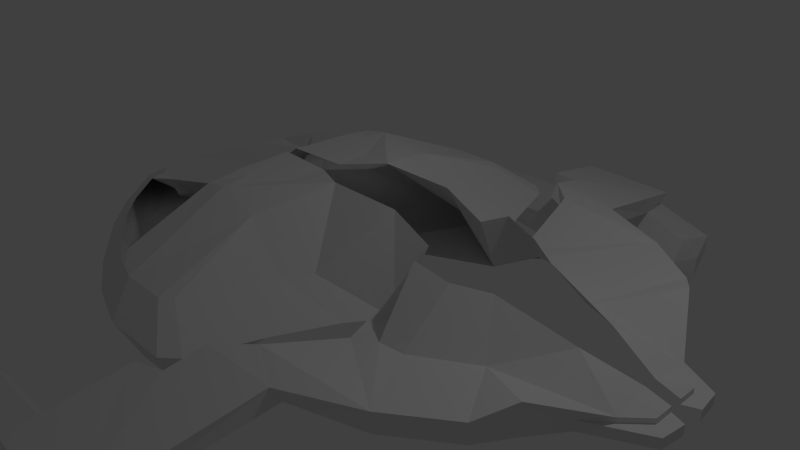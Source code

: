 # Source: jemhadar_jaeger_work1.blend  (saved by Blender 2.72.0; exported with 4.5.12 LTS)
import bpy
from mathutils import Matrix  # noqa: F401  (used for matrix-valued properties, if any)

bpy.ops.wm.read_factory_settings(use_empty=True)
scene = bpy.context.scene
scene.name = 'Scene'

# ---- collections
col_collection_1 = bpy.data.collections.new('Collection 1'); scene.collection.children.link(col_collection_1)

# ---- materials (node trees are filled in below, after node groups)
mat_material = bpy.data.materials.new('Material')
mat_material.alpha_threshold = 0.0
mat_material.use_transparent_shadow = False
mat_material.roughness = 0.5
mat_material.line_color = (0.0, 0.0, 0.0, 1.0)

# ---- material node trees

# ---- world
world_world = bpy.data.worlds.new('World'); scene.world = world_world
world_world.color = (0.05088, 0.05088, 0.05088)
world_world.use_sun_shadow = False
world_world.sun_shadow_jitter_overblur = 0.0
world_world.cycles.sampling_method = 'MANUAL'
world_world.cycles.sample_map_resolution = 256

# ---- cameras
cam_camera = bpy.data.cameras.new('Camera')
cam_camera.clip_end = 100.0
cam_camera.lens = 35.0
cam_camera.sensor_width = 32.0
cam_camera.sensor_height = 18.0
cam_camera.ortho_scale = 7.314
cam_camera.dof.focus_distance = 0.0
cam_camera.dof.aperture_fstop = 128.0

# ---- lights
light_lamp = bpy.data.lights.new('Lamp', 'POINT')
light_lamp.transmission_factor = 0.0
light_lamp.cutoff_distance = 30.0
light_lamp.energy = 100.0
light_lamp.shadow_buffer_clip_start = 1.001
light_lamp.shadow_soft_size = 0.1
light_lamp.shadow_maximum_resolution = 0.006
light_lamp.use_absolute_resolution = True
light_lamp.cycles.use_multiple_importance_sampling = False

# ---- meshes
me_cube = bpy.data.meshes.new('Cube')
me_cube.from_pydata([(0.1119, 3.175, 0.0), (-0.8626, 3.185, 0.0), (-1.574, 2.961, 0.0), (-2.266, 2.6, 0.0), (-3.192, 1.977, 0.0), (-3.737, 1.499, 0.0), (-4.39, 0.7781, 0.0), (-4.673, 0.3201, -0.07389), (0.3166, 2.99, 0.0), (0.6187, 2.113, 0.0), (0.9695, 1.334, 0.0), (1.125, 1.109, 0.0), (-3.545, 0.6905, 0.0), (-3.242, 0.8084, 0.0), (-2.825, 0.7747, -0.06741), (-3.073, 0.5221, -0.06741), (-3.09, 0.118, -0.06741), (1.301, 0.8522, 0.0), (0.8768, 0.4273, 1.075), (-0.4421, 2.794, 0.3392), (-1.103, 2.8, 0.3392), (-1.586, 2.648, 0.3392), (-2.055, 2.403, 0.3392), (-2.683, 1.98, 0.3392), (-3.053, 1.656, 0.3392), (-3.496, 1.167, 0.3392), (-3.688, 0.8565, 0.2891), (-0.3032, 2.668, 0.3392), (-0.09828, 2.073, 0.3392), (0.1397, 1.544, 0.3392), (0.2455, 1.392, 0.3392), (-2.923, 1.108, 0.3392), (-2.717, 1.188, 0.3392), (-2.616, 0.9901, 0.3392), (-2.603, 0.874, 0.3392), (-2.614, 0.7194, 0.3392), (0.3645, 1.217, 0.3392), (1.426, 0.4273, 0.8134), (-2.806, 1.257, 0.5713), (-1.593, 1.354, 0.9138), (-1.629, 2.507, 0.4138), (-1.241, 1.354, 0.9776), (-0.5522, 1.428, 0.8351), (-1.344, 2.724, 0.3392), (-1.319, 1.855, 0.7343), (-1.328, 0.9449, 0.9776), (-1.562, 0.9156, 0.9776), (-1.289, 0.6526, 0.9776), (-0.8024, 0.6234, 0.9776), (-0.7829, 0.1266, 0.9776), (-1.588, 0.7013, 0.9776), (-1.602, 0.4091, 0.9776), (-1.641, 0.07794, 0.9776), (-0.1801, 0.4273, 1.08), (-0.09841, 2.901, -0.5629), (-0.782, 2.911, -0.5636), (-1.493, 2.687, -0.4782), (-2.185, 2.326, -0.2801), (-3.111, 1.703, -0.05679), (-0.442, 0.118, -0.04057), (-3.111, 1.405, -0.02158), (-2.597, 1.157, -0.08484), (1.254, 1.46, 0.0), (1.554, 0.7779, 0.8134), (2.01, 0.7078, 0.6982), (2.431, 0.474, 0.645), (3.401, 0.287, 0.3613), (4.055, 0.08835, 0.1397), (1.605, 1.355, 0.0615), (1.944, 1.32, 0.0615), (2.692, 0.8638, 0.0615), (4.082, 0.595, 0.0615), (4.351, 0.3379, 0.0615), (4.351, 0.08083, 0.0615), (3.792, 0.8419, 0.0), (4.507, 0.4764, 0.0), (4.546, 0.1551, 0.0), (4.082, 0.595, -0.00393), (4.351, 0.3379, -0.00393), (4.351, 0.08083, -0.00393), (3.605, 1.426, 0.427), (0.7048, 2.878, 0.3267), (0.7048, 2.74, 0.161), (1.102, 2.512, 0.1638), (1.102, 2.512, 0.3372), (1.338, 4.834, -0.2422), (1.338, 4.343, -0.4109), (1.125, 1.109, -0.135), (1.254, 1.46, -0.135), (1.468, 1.674, -0.135), (1.955, 1.567, -0.135), (2.929, 1.012, -0.135), (3.792, 0.8419, -0.135), (4.507, 0.4764, -0.135), (4.546, 0.1551, -0.135), (1.665, 2.675, 0.02213), (1.665, 2.813, 0.2638), (2.623, 2.373, 0.2792), (2.623, 2.373, 0.02213), (3.348, 1.847, 0.02213), (3.348, 1.847, 0.2792), (3.605, 1.426, 0.02213), (0.6346, 3.362, 0.2039), (0.6346, 3.224, -0.01431), (0.2373, 3.471, 0.1641), (0.2373, 3.421, -0.04391), (-0.05481, 4.822, -0.1978), (-0.05481, 4.419, -0.3291), (1.237, 4.834, -0.4398), (-0.05481, 4.822, -0.4652), (1.275, 4.834, -0.7357), (-0.01652, 4.822, -0.7611), (1.326, 4.82, -0.9368), (0.03455, 4.808, -0.9622), (1.416, 4.714, -1.209), (0.1239, 4.702, -1.234), (1.416, 4.527, -1.524), (0.1239, 4.514, -1.549), (-2.372, 4.822, -0.7611), (-2.398, 4.808, -0.9622), (-2.232, 4.702, -1.134), (1.556, 4.834, -0.7791), (2.099, 4.82, -0.9368), (2.075, 4.714, -1.209), (2.004, 4.527, -1.524), (1.416, 4.277, -1.524), (0.1239, 4.265, -1.549), (2.004, 4.277, -1.524), (1.416, 4.176, -1.276), (0.1239, 4.164, -1.301), (2.004, 4.176, -1.276), (-2.202, 4.164, -1.14), (1.416, 4.074, -0.9061), (0.1239, 4.062, -0.9315), (2.004, 4.074, -0.9061), (-2.219, 4.062, -0.9315), (2.154, 4.445, -1.243), (0.1239, 4.234, -0.6311), (2.004, 4.246, -0.6057), (1.416, 4.246, -0.6057), (-2.118, 4.234, -0.6311), (1.556, 4.834, -0.5457), (2.099, 4.82, -0.7034), (2.167, 4.447, -0.9214)], [], [(17, 11, 30, 36), (0, 1, 20, 19), (9, 8, 27, 28), (14, 15, 34, 33), (11, 10, 29, 30), (12, 13, 32, 31), (5, 6, 25, 24), (3, 4, 23, 22), (1, 2, 21, 43, 20), (8, 0, 19, 27), (15, 16, 35, 34), (10, 9, 28, 29), (13, 14, 33, 32), (7, 12, 31, 26), (6, 7, 26, 25), (4, 5, 24, 23), (2, 3, 22, 21), (31, 38, 25, 26), (31, 32, 38), (33, 39, 38, 32), (21, 22, 40), (41, 44, 39), (40, 39, 44), (44, 43, 40), (40, 43, 21), (27, 19, 42), (28, 27, 42), (29, 28, 42), (30, 29, 42), (48, 47, 49), (46, 50, 47, 45), (41, 39, 45), (45, 39, 46), (39, 33, 46), (34, 50, 46, 33), (34, 35, 50), (50, 35, 51), (35, 16, 51), (51, 16, 52), (41, 45, 47, 48), (48, 53, 41), (49, 53, 48), (50, 51, 47), (52, 49, 47, 51), (4, 3, 57, 58), (3, 2, 56, 57), (2, 1, 55, 56), (1, 0, 54, 55), (57, 56, 59), (54, 59, 55), (57, 59, 58), (58, 59, 61, 60), (54, 9, 59), (4, 58, 5), (58, 60, 5), (5, 60, 6), (6, 60, 7), (7, 60, 12), (12, 60, 13), (55, 59, 56), (13, 60, 14), (60, 61, 14), (61, 59, 14), (14, 59, 15), (15, 59, 16), (20, 43, 44), (19, 20, 42), (41, 42, 20, 44), (41, 53, 42), (30, 42, 36), (42, 53, 36), (18, 36, 53), (17, 36, 18, 37), (71, 67, 72), (73, 72, 67), (67, 71, 66), (71, 70, 66), (66, 70, 65), (65, 70, 69, 64), (64, 69, 68, 63), (17, 37, 63, 68), (73, 79, 78, 72), (72, 78, 77, 71), (71, 80, 70), (77, 74, 71), (80, 71, 74), (76, 75, 78, 79), (75, 74, 77, 78), (17, 62, 11), (68, 62, 17), (8, 54, 0), (9, 54, 8), (9, 10, 59), (11, 59, 10), (17, 59, 11), (75, 93, 92, 74), (76, 94, 93, 75), (11, 62, 88, 87), (74, 92, 101, 80), (80, 101, 99, 100), (100, 99, 98, 97), (97, 98, 95, 96), (96, 95, 86, 85), (88, 62, 84, 83), (83, 84, 81, 82), (82, 81, 102, 103), (85, 104, 102), (105, 104, 106, 107), (106, 104, 85), (102, 104, 105, 103), (85, 102, 81, 96), (81, 84, 96), (69, 97, 68), (99, 101, 91), (91, 101, 92), (99, 91, 90, 98), (90, 89, 83, 98), (98, 83, 95), (88, 83, 89), (83, 82, 95), (95, 82, 103, 86), (103, 105, 86), (86, 108, 85), (106, 85, 108, 109), (80, 100, 70), (70, 100, 97, 69), (62, 68, 97), (84, 62, 97), (96, 84, 97), (107, 86, 105), (108, 86, 107, 109), (106, 109, 107), (108, 110, 111, 109), (110, 112, 113, 111), (112, 114, 115, 113), (114, 116, 117, 115), (115, 120, 119, 113), (113, 119, 118, 111), (115, 117, 120), (114, 123, 124, 116), (112, 122, 123, 114), (110, 121, 122, 112), (124, 127, 125, 116), (116, 125, 126, 117), (127, 130, 128, 125), (125, 128, 129, 126), (129, 131, 126), (120, 117, 126, 131), (130, 134, 132, 128), (128, 132, 133, 129), (131, 129, 133, 135), (119, 120, 131, 135), (133, 137, 140, 135), (134, 138, 139, 132), (132, 139, 137, 133), (139, 138, 86), (121, 141, 142, 122), (110, 108, 141, 121), (86, 138, 142, 141), (141, 108, 86), (86, 107, 137, 139), (107, 109, 111, 137), (118, 140, 137, 111), (118, 119, 135, 140), (122, 142, 143), (136, 143, 134, 130), (134, 143, 138), (123, 122, 143, 136), (142, 138, 143), (127, 124, 136), (123, 136, 124), (130, 127, 136)])
me_cube.materials.append(mat_material)
me_cube.use_remesh_preserve_volume = False
me_cube.use_remesh_preserve_attributes = False
me_cube.use_mirror_vertex_groups = False
me_cube.update()

# ---- objects
ob_cube = bpy.data.objects.new('Cube', me_cube)
ob_lamp = bpy.data.objects.new('Lamp', light_lamp)
ob_camera = bpy.data.objects.new('Camera', cam_camera)

# ---- transforms, parenting, visibility, modifiers, constraints
ob_cube.location = (0.0, 0.0, 0.0)
ob_cube.lock_rotations_4d = False
ob_cube.empty_display_type = 'ARROWS'
ob_cube.lineart.crease_threshold = 0.0
_m = ob_cube.modifiers.new('Mirror', 'MIRROR')
_m.use_axis = (False, True, False)
ob_lamp.location = (4.076, 1.005, 5.904)
ob_lamp.rotation_euler = (0.6503, 0.05522, 1.866)
ob_lamp.lock_rotations_4d = False
ob_lamp.empty_display_type = 'ARROWS'
ob_lamp.color = (0.0, 0.0, 0.0, 0.0)
ob_lamp.lineart.crease_threshold = 0.0
ob_camera.location = (7.481, -6.508, 5.344)
ob_camera.rotation_euler = (1.109, 0.01082, 0.8149)
ob_camera.lock_rotations_4d = False
ob_camera.empty_display_type = 'ARROWS'
ob_camera.color = (0.0, 0.0, 0.0, 0.0)
ob_camera.display_type = 'WIRE'
ob_camera.lineart.crease_threshold = 0.0

# ---- collection membership
col_collection_1.objects.link(ob_cube)
col_collection_1.objects.link(ob_lamp)
col_collection_1.objects.link(ob_camera)

# ---- scene / render settings (as saved in the file)
scene.camera = ob_camera
scene.frame_start = 1; scene.frame_end = 250; scene.frame_set(1)
scene.render.engine = 'BLENDER_EEVEE_NEXT'
scene.render.resolution_percentage = 50
scene.render.dither_intensity = 0.0
scene.cycles.use_denoising = False
scene.cycles.samples = 10
scene.cycles.sampling_pattern = 'TABULATED_SOBOL'
scene.cycles.light_sampling_threshold = 0.0
scene.cycles.use_adaptive_sampling = False
scene.cycles.use_light_tree = False
scene.cycles.blur_glossy = 0.0
scene.cycles.pixel_filter_type = 'GAUSSIAN'
scene.cycles.sample_clamp_indirect = 0.0
scene.view_settings.view_transform = 'Standard'
bpy.context.view_layer.update()
